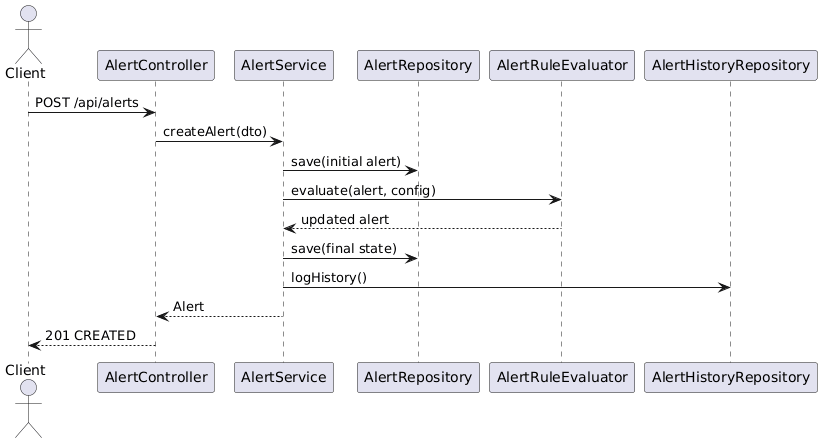

The diagram above was rendered by PlantUML. Its source (embedded in the PNG):
@startuml
actor Client
participant AlertController
participant AlertService
participant AlertRepository
participant AlertRuleEvaluator
participant AlertHistoryRepository

Client -> AlertController : POST /api/alerts
AlertController -> AlertService : createAlert(dto)
AlertService -> AlertRepository : save(initial alert)
AlertService -> AlertRuleEvaluator : evaluate(alert, config)
AlertRuleEvaluator --> AlertService : updated alert
AlertService -> AlertRepository : save(final state)
AlertService -> AlertHistoryRepository : logHistory()
AlertService --> AlertController : Alert
AlertController --> Client : 201 CREATED
@enduml